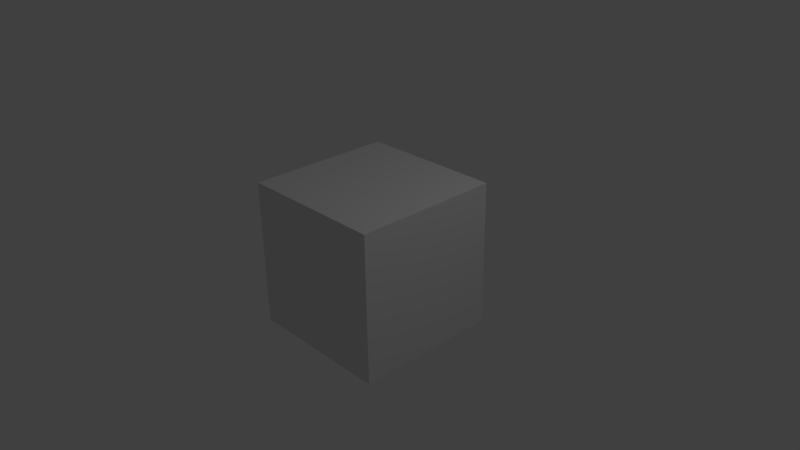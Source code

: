 # Source: test-cube-heute.blend  (saved by Blender 2.72.0; exported with 4.5.12 LTS)
import bpy
from mathutils import Matrix  # noqa: F401  (used for matrix-valued properties, if any)

bpy.ops.wm.read_factory_settings(use_empty=True)
scene = bpy.context.scene
scene.name = 'Scene'

# ---- collections
col_collection_1 = bpy.data.collections.new('Collection 1'); scene.collection.children.link(col_collection_1)

# ---- materials (node trees are filled in below, after node groups)
mat_material = bpy.data.materials.new('Material')
mat_material.alpha_threshold = 0.0
mat_material.use_transparent_shadow = False
mat_material.roughness = 0.5
mat_material.line_color = (0.0, 0.0, 0.0, 1.0)

# ---- material node trees

# ---- world
world_world = bpy.data.worlds.new('World'); scene.world = world_world
world_world.color = (0.05088, 0.05088, 0.05088)
world_world.use_sun_shadow = False
world_world.sun_shadow_jitter_overblur = 0.0
world_world.cycles.sampling_method = 'MANUAL'
world_world.cycles.sample_map_resolution = 256

# ---- cameras
cam_camera = bpy.data.cameras.new('Camera')
cam_camera.clip_end = 100.0
cam_camera.lens = 35.0
cam_camera.sensor_width = 32.0
cam_camera.sensor_height = 18.0
cam_camera.ortho_scale = 7.314
cam_camera.dof.focus_distance = 0.0
cam_camera.dof.aperture_fstop = 128.0

# ---- lights
light_lamp = bpy.data.lights.new('Lamp', 'POINT')
light_lamp.transmission_factor = 0.0
light_lamp.cutoff_distance = 30.0
light_lamp.energy = 100.0
light_lamp.shadow_buffer_clip_start = 1.001
light_lamp.shadow_soft_size = 0.1
light_lamp.shadow_maximum_resolution = 0.006
light_lamp.use_absolute_resolution = True
light_lamp.cycles.use_multiple_importance_sampling = False

# ---- meshes
me_cube = bpy.data.meshes.new('Cube')
me_cube.from_pydata([(1.0, 1.0, -1.0), (1.0, -1.0, -1.0), (-1.0, -1.0, -1.0), (-1.0, 1.0, -1.0), (1.0, 1.0, 1.0), (1.0, -1.0, 1.0), (-1.0, -1.0, 1.0), (-1.0, 1.0, 1.0)], [], [(0, 1, 2, 3), (4, 7, 6, 5), (0, 4, 5, 1), (1, 5, 6, 2), (2, 6, 7, 3), (4, 0, 3, 7)])
me_cube.materials.append(mat_material)
me_cube.use_remesh_preserve_volume = False
me_cube.use_remesh_preserve_attributes = False
me_cube.use_mirror_vertex_groups = False
me_cube.update()

# ---- objects
ob_cube = bpy.data.objects.new('Cube', me_cube)
ob_lamp = bpy.data.objects.new('Lamp', light_lamp)
ob_camera = bpy.data.objects.new('Camera', cam_camera)

# ---- transforms, parenting, visibility, modifiers, constraints
ob_cube.location = (0.0, 0.0, 0.0)
ob_cube.lock_rotations_4d = False
ob_cube.empty_display_type = 'ARROWS'
ob_cube.lineart.crease_threshold = 0.0
ob_lamp.location = (4.076, 1.005, 5.904)
ob_lamp.rotation_euler = (0.6503, 0.05522, 1.866)
ob_lamp.lock_rotations_4d = False
ob_lamp.empty_display_type = 'ARROWS'
ob_lamp.color = (0.0, 0.0, 0.0, 0.0)
ob_lamp.lineart.crease_threshold = 0.0
ob_camera.location = (7.481, -6.508, 5.344)
ob_camera.rotation_euler = (1.109, 0.01082, 0.8149)
ob_camera.lock_rotations_4d = False
ob_camera.empty_display_type = 'ARROWS'
ob_camera.color = (0.0, 0.0, 0.0, 0.0)
ob_camera.display_type = 'WIRE'
ob_camera.lineart.crease_threshold = 0.0

# ---- collection membership
col_collection_1.objects.link(ob_cube)
col_collection_1.objects.link(ob_lamp)
col_collection_1.objects.link(ob_camera)

# ---- scene / render settings (as saved in the file)
scene.camera = ob_camera
scene.frame_start = 1; scene.frame_end = 250; scene.frame_set(1)
scene.render.engine = 'BLENDER_EEVEE_NEXT'
scene.render.resolution_percentage = 50
scene.render.dither_intensity = 0.0
scene.cycles.use_denoising = False
scene.cycles.samples = 10
scene.cycles.sampling_pattern = 'TABULATED_SOBOL'
scene.cycles.light_sampling_threshold = 0.0
scene.cycles.use_adaptive_sampling = False
scene.cycles.use_light_tree = False
scene.cycles.blur_glossy = 0.0
scene.cycles.pixel_filter_type = 'GAUSSIAN'
scene.cycles.sample_clamp_indirect = 0.0
scene.view_settings.view_transform = 'Standard'
bpy.context.view_layer.update()
